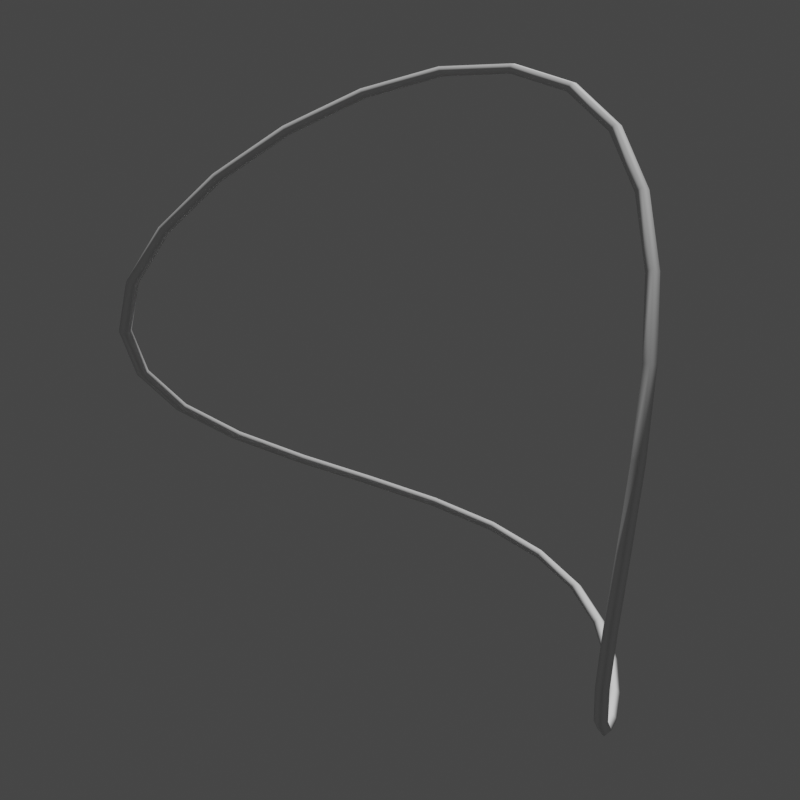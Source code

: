 # Source: Chest.blend  (saved by Blender 3.0.42; exported with 4.5.12 LTS)
import bpy
from mathutils import Matrix  # noqa: F401  (used for matrix-valued properties, if any)

bpy.ops.wm.read_factory_settings(use_empty=True)
scene = bpy.context.scene
scene.name = 'Scene'

# ---- collections
col_collection = bpy.data.collections.new('Collection'); scene.collection.children.link(col_collection)

# ---- node groups
ng_widget_display = bpy.data.node_groups.new('Widget_Display', 'GeometryNodeTree')
_s = ng_widget_display.interface.new_socket(name='Geometry', in_out='OUTPUT', socket_type='NodeSocketGeometry')
_s = ng_widget_display.interface.new_socket(name='Geometry', in_out='INPUT', socket_type='NodeSocketGeometry')
_s = ng_widget_display.interface.new_socket(name='Thickness', in_out='INPUT', socket_type='NodeSocketFloat')
_s.subtype = 'DISTANCE'
_s.default_value = 0.02
_s.min_value = 0.0
_s = ng_widget_display.interface.new_socket(name='Resolution', in_out='INPUT', socket_type='NodeSocketInt')
_s.default_value = 4
_s.min_value = 3
_s.max_value = 512
ng_widget_display.is_modifier = True
_N = ng_widget_display.nodes; _L = ng_widget_display.links
n0 = _N.new('NodeGroupOutput'); n0.name = 'Group Output'; n0.location = (522, 0)
n1 = _N.new('GeometryNodeCurveToMesh'); n1.name = 'Curve to Mesh'; n1.location = (302, 34)
n2 = _N.new('NodeGroupInput'); n2.name = 'Group Input'; n2.location = (-469, 9)
n3 = _N.new('GeometryNodeSetCurveRadius'); n3.name = 'Set Curve Radius'; n3.location = (72, 72)
n4 = _N.new('GeometryNodeMeshToCurve'); n4.name = 'Mesh to Curve'; n4.location = (-155, 102)
n5 = _N.new('GeometryNodeCurvePrimitiveCircle'); n5.name = 'Curve Circle'; n5.location = (72, -70)
n6 = _N.new('GeometryNodeInputNamedAttribute'); n6.name = 'Named Attribute'; n6.location = (277, 34)
n6.inputs[0].default_value = 'radius'
n7 = _N.new('GeometryNodeSwitch'); n7.name = 'Switch'; n7.location = (277, 34)
n7.input_type = 'FLOAT'
n7.inputs[1].default_value = 1.0
_L.new(n2.outputs[0], n4.inputs[0])
_L.new(n4.outputs[0], n3.inputs[0])
_L.new(n1.outputs[0], n0.inputs[0])
_L.new(n5.outputs[0], n1.inputs[1])
_L.new(n2.outputs[2], n5.inputs[0])
_L.new(n3.outputs[0], n1.inputs[0])
_L.new(n2.outputs[1], n3.inputs[2])
_L.new(n6.outputs[1], n7.inputs[0])
_L.new(n6.outputs[0], n7.inputs[2])
_L.new(n7.outputs[0], n1.inputs[2])
n0.is_active_output = True

# ---- world
world_world = bpy.data.worlds.new('World'); scene.world = world_world
world_world.use_nodes = True; world_world.node_tree.nodes.clear()
_N = world_world.node_tree.nodes; _L = world_world.node_tree.links
n0 = _N.new('ShaderNodeOutputWorld'); n0.name = 'World Output'; n0.location = (300, 300)
n1 = _N.new('ShaderNodeBackground'); n1.name = 'Background'; n1.location = (10, 300)
n1.inputs[0].default_value = (0.05088, 0.05088, 0.05088, 1.0)
_L.new(n1.outputs[0], n0.inputs[0])
n0.is_active_output = True
world_world.color = (0.05088, 0.05088, 0.05088)
world_world.use_sun_shadow = False
world_world.sun_shadow_jitter_overblur = 0.0

# ---- cameras
cam_camera = bpy.data.cameras.new('Camera')
cam_camera.lens = 100.0

# ---- meshes
me_wgt_rig_chest = bpy.data.meshes.new('WGT-rig_chest')
me_wgt_rig_chest.from_pydata([(0.7778, 0.5, -0.7778), (0.9146, 0.6913, -0.6111), (1.016, 0.8536, -0.421), (1.079, 0.9619, -0.2146), (1.1, 1.0, 1.772e-07), (1.079, 0.9619, 0.2146), (1.016, 0.8536, 0.421), (0.9146, 0.6913, 0.6111), (0.7778, 0.5, 0.7778), (0.6111, 0.3087, 0.9146), (0.421, 0.1464, 1.016), (0.2146, 0.03806, 1.079), (-3.584e-07, 1.062e-13, 1.1), (-0.2146, 0.03806, 1.079), (-0.421, 0.1464, 1.016), (-0.6111, 0.3087, 0.9146), (-0.7778, 0.5, 0.7778), (-0.9146, 0.6913, 0.6111), (-1.016, 0.8536, 0.421), (-1.079, 0.9619, 0.2146), (-1.1, 1.0, -8.019e-07), (-1.079, 0.9619, -0.2146), (-1.016, 0.8536, -0.421), (-0.9146, 0.6913, -0.6111), (-0.7778, 0.5, -0.7778), (-0.6111, 0.3087, -0.9146), (-0.421, 0.1464, -1.016), (-0.2146, 0.03806, -1.079), (1.766e-06, 2.577e-12, -1.1), (0.2146, 0.03806, -1.079), (0.421, 0.1464, -1.016), (0.6111, 0.3087, -0.9146)], [(0, 1), (1, 2), (2, 3), (3, 4), (4, 5), (5, 6), (6, 7), (7, 8), (8, 9), (9, 10), (10, 11), (11, 12), (12, 13), (13, 14), (14, 15), (15, 16), (16, 17), (17, 18), (18, 19), (19, 20), (20, 21), (21, 22), (22, 23), (23, 24), (24, 25), (25, 26), (26, 27), (27, 28), (28, 29), (29, 30), (30, 31), (0, 31)], [])
me_wgt_rig_chest.use_remesh_fix_poles = True
me_wgt_rig_chest.use_remesh_preserve_attributes = False
me_wgt_rig_chest.use_mirror_vertex_groups = False
me_wgt_rig_chest.update()
me_wgt_rig_chest_001 = bpy.data.meshes.new('WGT-rig_chest.001')
me_wgt_rig_chest_001.from_pydata([(0.3504, 0.2253, -0.3504), (0.4121, 0.3115, -0.2753), (0.4579, 0.3846, -0.1897), (0.4861, 0.4334, -0.09669), (0.4956, 0.4506, 7.982e-08), (0.4861, 0.4334, 0.09669), (0.4579, 0.3846, 0.1897), (0.4121, 0.3115, 0.2753), (0.3504, 0.2253, 0.3504), (0.2753, 0.1391, 0.4121), (0.1897, 0.06598, 0.4579), (0.09669, 0.01715, 0.4861), (-1.615e-07, 4.784e-14, 0.4956), (-0.09669, 0.01715, 0.4861), (-0.1897, 0.06598, 0.4579), (-0.2753, 0.1391, 0.4121), (-0.3504, 0.2253, 0.3504), (-0.4121, 0.3115, 0.2753), (-0.4579, 0.3846, 0.1897), (-0.4861, 0.4334, 0.09669), (-0.4956, 0.4506, -3.613e-07), (-0.4861, 0.4334, -0.09669), (-0.4579, 0.3846, -0.1897), (-0.4121, 0.3115, -0.2753), (-0.3504, 0.2253, -0.3504), (-0.2753, 0.1391, -0.4121), (-0.1897, 0.06598, -0.4579), (-0.09669, 0.01715, -0.4861), (7.956e-07, 1.161e-12, -0.4956), (0.09669, 0.01715, -0.4861), (0.1897, 0.06598, -0.4579), (0.2753, 0.1391, -0.4121)], [(0, 1), (1, 2), (2, 3), (3, 4), (4, 5), (5, 6), (6, 7), (7, 8), (8, 9), (9, 10), (10, 11), (11, 12), (12, 13), (13, 14), (14, 15), (15, 16), (16, 17), (17, 18), (18, 19), (19, 20), (20, 21), (21, 22), (22, 23), (23, 24), (24, 25), (25, 26), (26, 27), (27, 28), (28, 29), (29, 30), (30, 31), (0, 31)], [])
me_wgt_rig_chest_001.use_remesh_fix_poles = True
me_wgt_rig_chest_001.use_remesh_preserve_attributes = False
me_wgt_rig_chest_001.use_mirror_vertex_groups = False
me_wgt_rig_chest_001.update()

# ---- objects
ob_widget = bpy.data.objects.new('Widget', me_wgt_rig_chest)
ob_widget_thumbnail_mesh = bpy.data.objects.new('Widget_Thumbnail_Mesh', me_wgt_rig_chest_001)
ob_camera_widget_thumbnail_mesh = bpy.data.objects.new('Camera_Widget_Thumbnail_Mesh', cam_camera)

# ---- transforms, parenting, visibility, modifiers, constraints
ob_widget.location = (0.0, 0.0, 0.0)
ob_widget.lineart.crease_threshold = 0.0
ob_widget_thumbnail_mesh.location = (0.0, 0.0, 0.0)
ob_widget_thumbnail_mesh.lineart.crease_threshold = 0.0
_m = ob_widget_thumbnail_mesh.modifiers.new('Widget_Display', 'NODES')
_m.node_group = ng_widget_display
_gi = [s.identifier for s in ng_widget_display.interface.items_tree if s.item_type == 'SOCKET' and s.in_out == 'INPUT']
_m[_gi[1]] = 0.01  # Thickness
ob_camera_widget_thumbnail_mesh.location = (-1.6, 1.938, 2.38)
ob_camera_widget_thumbnail_mesh.rotation_euler = (0.7854, 4.053e-10, -2.356)

# ---- collection membership
col_collection.objects.link(ob_widget)
col_collection.objects.link(ob_widget_thumbnail_mesh)
col_collection.objects.link(ob_camera_widget_thumbnail_mesh)

# ---- scene / render settings (as saved in the file)
scene.camera = ob_camera_widget_thumbnail_mesh
scene.frame_start = 1; scene.frame_end = 250; scene.frame_set(1)
scene.render.engine = 'BLENDER_EEVEE_NEXT'
scene.render.resolution_x = 1080
scene.cycles.sampling_pattern = 'TABULATED_SOBOL'
scene.cycles.use_light_tree = False
scene.view_settings.view_transform = 'Filmic'
bpy.context.view_layer.update()

# ---- added for rendering (the .blend has no usable light): sun
light_auto_sun = bpy.data.lights.new('AutoSun', 'SUN')
light_auto_sun.energy = 3.0
light_auto_sun.angle = 0.0523599
ob_auto_sun = bpy.data.objects.new('AutoSun', light_auto_sun)
scene.collection.objects.link(ob_auto_sun)
ob_auto_sun.rotation_euler = (0.872665, 0.174533, 0.523599)
bpy.context.view_layer.update()
